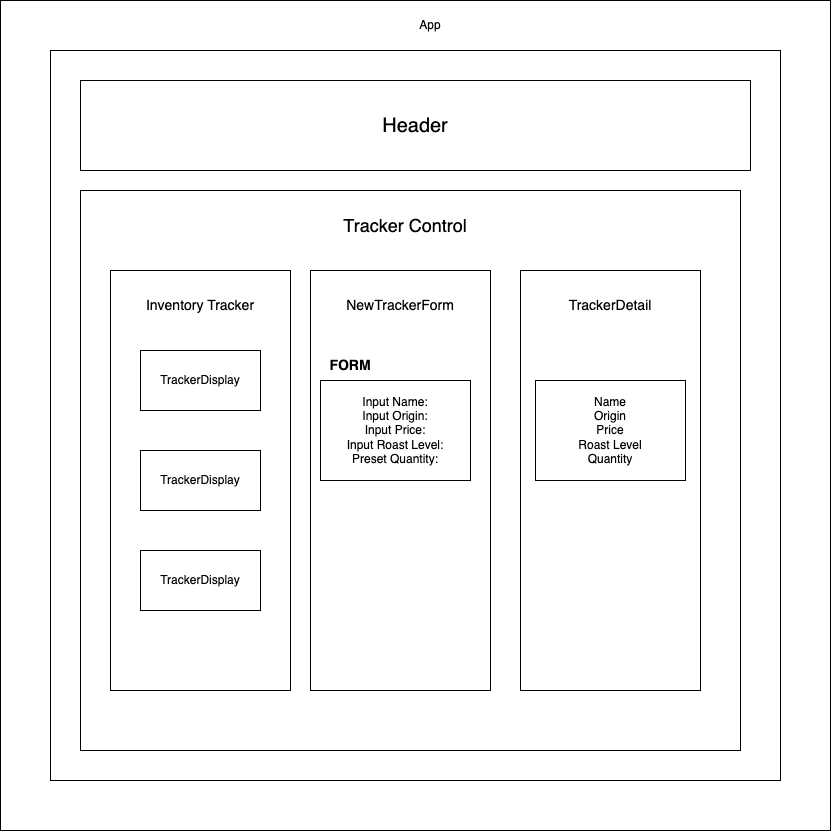

The diagram above was exported from draw.io. Its source (the exported page's mxGraphModel, read from the mxfile embedded in the PNG):
<mxGraphModel dx="847" dy="530" grid="1" gridSize="10" guides="1" tooltips="1" connect="1" arrows="1" fold="1" page="1" pageScale="1" pageWidth="850" pageHeight="1100" math="0" shadow="0">
  <root>
    <mxCell id="0" />
    <mxCell id="1" parent="0" />
    <mxCell id="fW2OEpJZQ7Le8_3NRvYg-2" value="" style="whiteSpace=wrap;html=1;aspect=fixed;" vertex="1" parent="1">
      <mxGeometry x="30" y="40" width="830" height="830" as="geometry" />
    </mxCell>
    <mxCell id="fW2OEpJZQ7Le8_3NRvYg-3" value="" style="whiteSpace=wrap;html=1;aspect=fixed;" vertex="1" parent="1">
      <mxGeometry x="80" y="90" width="730" height="730" as="geometry" />
    </mxCell>
    <mxCell id="fW2OEpJZQ7Le8_3NRvYg-4" value="&lt;font style=&quot;font-size: 20px;&quot;&gt;Header&lt;/font&gt;" style="rounded=0;whiteSpace=wrap;html=1;" vertex="1" parent="1">
      <mxGeometry x="110" y="120" width="670" height="90" as="geometry" />
    </mxCell>
    <mxCell id="fW2OEpJZQ7Le8_3NRvYg-6" value="" style="rounded=0;whiteSpace=wrap;html=1;" vertex="1" parent="1">
      <mxGeometry x="110" y="230" width="660" height="560" as="geometry" />
    </mxCell>
    <mxCell id="fW2OEpJZQ7Le8_3NRvYg-7" value="&lt;font style=&quot;font-size: 18px;&quot;&gt;Tracker Control&lt;/font&gt;" style="text;html=1;strokeColor=none;fillColor=none;align=center;verticalAlign=middle;whiteSpace=wrap;rounded=0;" vertex="1" parent="1">
      <mxGeometry x="290" y="250" width="290" height="30" as="geometry" />
    </mxCell>
    <mxCell id="fW2OEpJZQ7Le8_3NRvYg-13" value="" style="rounded=0;whiteSpace=wrap;html=1;" vertex="1" parent="1">
      <mxGeometry x="140" y="310" width="180" height="420" as="geometry" />
    </mxCell>
    <mxCell id="fW2OEpJZQ7Le8_3NRvYg-14" value="" style="rounded=0;whiteSpace=wrap;html=1;" vertex="1" parent="1">
      <mxGeometry x="340" y="310" width="180" height="420" as="geometry" />
    </mxCell>
    <mxCell id="fW2OEpJZQ7Le8_3NRvYg-15" value="" style="rounded=0;whiteSpace=wrap;html=1;" vertex="1" parent="1">
      <mxGeometry x="550" y="310" width="180" height="420" as="geometry" />
    </mxCell>
    <mxCell id="fW2OEpJZQ7Le8_3NRvYg-16" value="&lt;font style=&quot;font-size: 14px;&quot;&gt;Inventory Tracker&lt;/font&gt;" style="text;html=1;strokeColor=none;fillColor=none;align=center;verticalAlign=middle;whiteSpace=wrap;rounded=0;" vertex="1" parent="1">
      <mxGeometry x="170" y="330" width="120" height="30" as="geometry" />
    </mxCell>
    <mxCell id="fW2OEpJZQ7Le8_3NRvYg-17" value="" style="rounded=0;whiteSpace=wrap;html=1;" vertex="1" parent="1">
      <mxGeometry x="170" y="390" width="120" height="60" as="geometry" />
    </mxCell>
    <mxCell id="fW2OEpJZQ7Le8_3NRvYg-19" value="" style="rounded=0;whiteSpace=wrap;html=1;" vertex="1" parent="1">
      <mxGeometry x="170" y="490" width="120" height="60" as="geometry" />
    </mxCell>
    <mxCell id="fW2OEpJZQ7Le8_3NRvYg-20" value="" style="rounded=0;whiteSpace=wrap;html=1;" vertex="1" parent="1">
      <mxGeometry x="170" y="590" width="120" height="60" as="geometry" />
    </mxCell>
    <mxCell id="fW2OEpJZQ7Le8_3NRvYg-21" value="TrackerDisplay" style="text;html=1;strokeColor=none;fillColor=none;align=center;verticalAlign=middle;whiteSpace=wrap;rounded=0;" vertex="1" parent="1">
      <mxGeometry x="185" y="402.5" width="90" height="35" as="geometry" />
    </mxCell>
    <mxCell id="fW2OEpJZQ7Le8_3NRvYg-22" value="TrackerDisplay" style="text;html=1;strokeColor=none;fillColor=none;align=center;verticalAlign=middle;whiteSpace=wrap;rounded=0;" vertex="1" parent="1">
      <mxGeometry x="185" y="502.5" width="90" height="35" as="geometry" />
    </mxCell>
    <mxCell id="fW2OEpJZQ7Le8_3NRvYg-23" value="TrackerDisplay" style="text;html=1;strokeColor=none;fillColor=none;align=center;verticalAlign=middle;whiteSpace=wrap;rounded=0;" vertex="1" parent="1">
      <mxGeometry x="185" y="602.5" width="90" height="35" as="geometry" />
    </mxCell>
    <mxCell id="fW2OEpJZQ7Le8_3NRvYg-24" value="&lt;font style=&quot;font-size: 14px;&quot;&gt;NewTrackerForm&lt;/font&gt;" style="text;html=1;strokeColor=none;fillColor=none;align=center;verticalAlign=middle;whiteSpace=wrap;rounded=0;" vertex="1" parent="1">
      <mxGeometry x="370" y="330" width="120" height="30" as="geometry" />
    </mxCell>
    <mxCell id="fW2OEpJZQ7Le8_3NRvYg-25" value="&lt;b&gt;&lt;font style=&quot;font-size: 14px;&quot;&gt;FORM&lt;/font&gt;&lt;/b&gt;" style="text;html=1;strokeColor=none;fillColor=none;align=center;verticalAlign=middle;whiteSpace=wrap;rounded=0;" vertex="1" parent="1">
      <mxGeometry x="330" y="390" width="100" height="30" as="geometry" />
    </mxCell>
    <mxCell id="fW2OEpJZQ7Le8_3NRvYg-26" value="&lt;div style=&quot;&quot;&gt;&lt;span style=&quot;background-color: initial;&quot;&gt;Input Name:&lt;/span&gt;&lt;/div&gt;&lt;div style=&quot;&quot;&gt;&lt;span style=&quot;background-color: initial;&quot;&gt;Input Origin:&lt;/span&gt;&lt;/div&gt;&lt;div style=&quot;&quot;&gt;&lt;span style=&quot;background-color: initial;&quot;&gt;Input Price:&lt;/span&gt;&lt;/div&gt;&lt;div style=&quot;&quot;&gt;&lt;span style=&quot;background-color: initial;&quot;&gt;Input&amp;nbsp;Roast Level:&lt;/span&gt;&lt;/div&gt;&lt;div style=&quot;&quot;&gt;&lt;span style=&quot;background-color: initial;&quot;&gt;Preset Quantity:&lt;/span&gt;&lt;/div&gt;" style="rounded=0;whiteSpace=wrap;html=1;align=center;" vertex="1" parent="1">
      <mxGeometry x="350" y="420" width="150" height="100" as="geometry" />
    </mxCell>
    <mxCell id="fW2OEpJZQ7Le8_3NRvYg-28" value="&lt;font style=&quot;font-size: 14px;&quot;&gt;TrackerDetail&lt;/font&gt;" style="text;html=1;strokeColor=none;fillColor=none;align=center;verticalAlign=middle;whiteSpace=wrap;rounded=0;" vertex="1" parent="1">
      <mxGeometry x="580" y="330" width="120" height="30" as="geometry" />
    </mxCell>
    <mxCell id="fW2OEpJZQ7Le8_3NRvYg-29" value="&lt;div style=&quot;&quot;&gt;&lt;span style=&quot;background-color: initial;&quot;&gt;Name&lt;/span&gt;&lt;/div&gt;&lt;div style=&quot;&quot;&gt;&lt;span style=&quot;background-color: initial;&quot;&gt;Origin&lt;/span&gt;&lt;/div&gt;&lt;div style=&quot;&quot;&gt;&lt;span style=&quot;background-color: initial;&quot;&gt;Price&lt;/span&gt;&lt;/div&gt;&lt;div style=&quot;&quot;&gt;&lt;span style=&quot;background-color: initial;&quot;&gt;Roast Level&lt;/span&gt;&lt;/div&gt;&lt;div style=&quot;&quot;&gt;&lt;span style=&quot;background-color: initial;&quot;&gt;Quantity&lt;/span&gt;&lt;/div&gt;" style="rounded=0;whiteSpace=wrap;html=1;align=center;" vertex="1" parent="1">
      <mxGeometry x="565" y="420" width="150" height="100" as="geometry" />
    </mxCell>
    <mxCell id="fW2OEpJZQ7Le8_3NRvYg-30" value="App" style="text;html=1;strokeColor=none;fillColor=none;align=center;verticalAlign=middle;whiteSpace=wrap;rounded=0;" vertex="1" parent="1">
      <mxGeometry x="430" y="50" width="60" height="30" as="geometry" />
    </mxCell>
  </root>
</mxGraphModel>